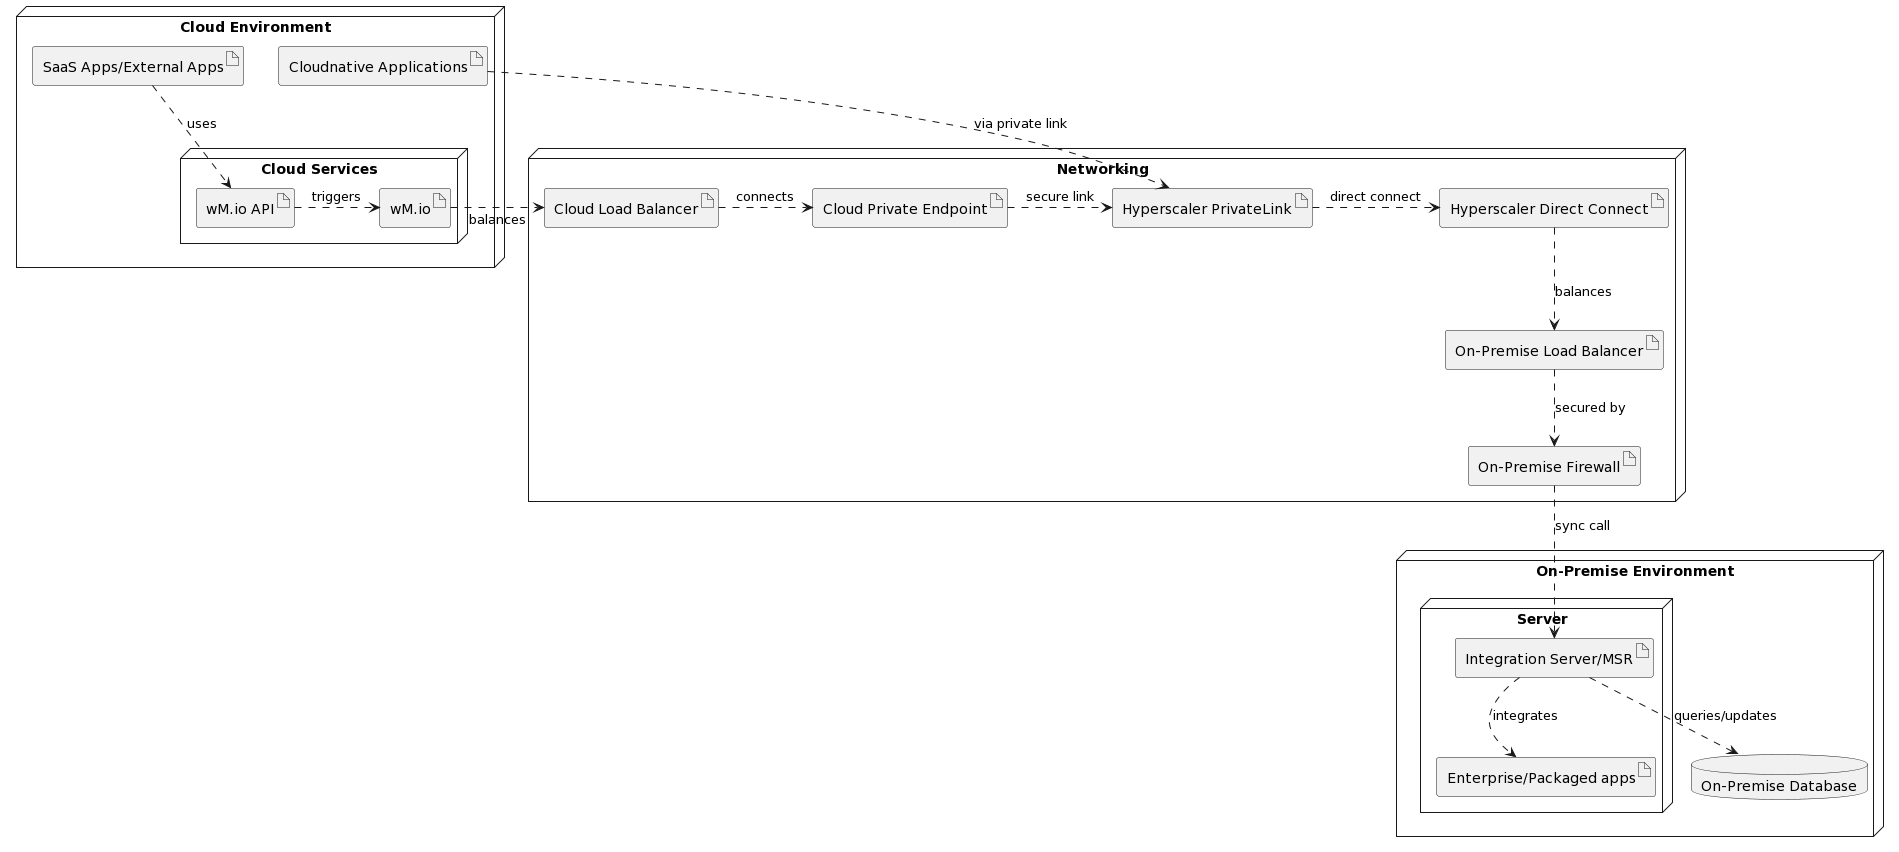

The diagram above was rendered by PlantUML. Its source (embedded in the PNG):
@startuml
node "Cloud Environment" {
    artifact "SaaS Apps/External Apps"
    node "Cloud Services" {
        artifact "wM.io API"
        artifact "wM.io"
    }
    artifact "Cloudnative Applications"
}

node "On-Premise Environment" {
    node "Server" {
        artifact "Integration Server/MSR"
        artifact "Enterprise/Packaged apps"
    }
    database "On-Premise Database"
}

node "Networking" {
    artifact "Cloud Load Balancer"
    artifact "Cloud Private Endpoint"
    artifact "Hyperscaler PrivateLink"
    artifact "Hyperscaler Direct Connect"
    artifact "On-Premise Load Balancer"
    artifact "On-Premise Firewall"
}

[SaaS Apps/External Apps] .down.> [wM.io API] : uses
[wM.io API] .right.> [wM.io] : triggers
[wM.io] .right.> [Cloud Load Balancer] : balances
[Cloud Load Balancer] .right.> [Cloud Private Endpoint] : connects
[Cloud Private Endpoint] .right.> [Hyperscaler PrivateLink] : secure link
[Hyperscaler PrivateLink] .right.> [Hyperscaler Direct Connect] : direct connect
[Hyperscaler Direct Connect] .down.> [On-Premise Load Balancer] : balances
[On-Premise Load Balancer] .down.> [On-Premise Firewall] : secured by
[On-Premise Firewall] .down.> [Integration Server/MSR] : sync call
[Integration Server/MSR] .down.> [On-Premise Database] : queries/updates
[Integration Server/MSR] .down.> [Enterprise/Packaged apps] : integrates
[Cloudnative Applications] .down.> [Hyperscaler PrivateLink] : via private link
@enduml